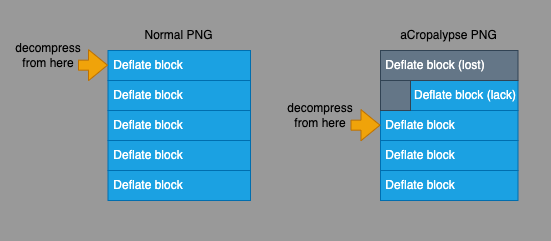

The diagram above was exported from draw.io. Its source (the exported page's mxGraphModel, read from the mxfile embedded in the PNG):
<mxGraphModel dx="875" dy="609" grid="1" gridSize="10" guides="1" tooltips="1" connect="1" arrows="1" fold="1" page="1" pageScale="1" pageWidth="827" pageHeight="1169" background="#999999" math="0" shadow="0">
  <root>
    <mxCell id="0" />
    <mxCell id="1" parent="0" />
    <mxCell id="2" value="&amp;nbsp;Deflate block" style="rounded=0;whiteSpace=wrap;html=1;fillColor=#1ba1e2;strokeColor=#006EAF;fontColor=#ffffff;align=left;" parent="1" vertex="1">
      <mxGeometry x="127.5" y="110" width="142.5" height="30" as="geometry" />
    </mxCell>
    <mxCell id="6" value="Normal PNG" style="text;html=1;strokeColor=none;fillColor=none;align=center;verticalAlign=middle;whiteSpace=wrap;rounded=0;" parent="1" vertex="1">
      <mxGeometry x="141.25" y="80" width="115" height="30" as="geometry" />
    </mxCell>
    <mxCell id="16" value="aCropalypse PNG" style="text;html=1;strokeColor=none;fillColor=none;align=center;verticalAlign=middle;whiteSpace=wrap;rounded=0;" parent="1" vertex="1">
      <mxGeometry x="411.25" y="80" width="115" height="30" as="geometry" />
    </mxCell>
    <mxCell id="17" value="&amp;nbsp;Deflate block" style="rounded=0;whiteSpace=wrap;html=1;fillColor=#1ba1e2;strokeColor=#006EAF;fontColor=#ffffff;align=left;" parent="1" vertex="1">
      <mxGeometry x="127.5" y="140" width="142.5" height="30" as="geometry" />
    </mxCell>
    <mxCell id="18" value="&amp;nbsp;Deflate block" style="rounded=0;whiteSpace=wrap;html=1;fillColor=#1ba1e2;strokeColor=#006EAF;fontColor=#ffffff;align=left;" parent="1" vertex="1">
      <mxGeometry x="127.5" y="170" width="142.5" height="30" as="geometry" />
    </mxCell>
    <mxCell id="19" value="&amp;nbsp;Deflate block" style="rounded=0;whiteSpace=wrap;html=1;fillColor=#1ba1e2;strokeColor=#006EAF;fontColor=#ffffff;align=left;" parent="1" vertex="1">
      <mxGeometry x="127.5" y="200" width="142.5" height="30" as="geometry" />
    </mxCell>
    <mxCell id="21" value="&amp;nbsp;Deflate block (lack)" style="rounded=0;whiteSpace=wrap;html=1;fillColor=#1ba1e2;strokeColor=#006EAF;fontColor=#ffffff;align=right;" parent="1" vertex="1">
      <mxGeometry x="400" y="140" width="137.5" height="30" as="geometry" />
    </mxCell>
    <mxCell id="22" value="&amp;nbsp;Deflate block" style="rounded=0;whiteSpace=wrap;html=1;fillColor=#1ba1e2;strokeColor=#006EAF;fontColor=#ffffff;align=left;" parent="1" vertex="1">
      <mxGeometry x="400" y="170" width="137.5" height="30" as="geometry" />
    </mxCell>
    <mxCell id="23" value="&amp;nbsp;Deflate block" style="rounded=0;whiteSpace=wrap;html=1;fillColor=#1ba1e2;strokeColor=#006EAF;fontColor=#ffffff;align=left;" parent="1" vertex="1">
      <mxGeometry x="400" y="200" width="137.5" height="30" as="geometry" />
    </mxCell>
    <mxCell id="24" value="&amp;nbsp;Deflate block" style="rounded=0;whiteSpace=wrap;html=1;fillColor=#1ba1e2;strokeColor=#006EAF;fontColor=#ffffff;align=left;" parent="1" vertex="1">
      <mxGeometry x="127.5" y="230" width="142.5" height="30" as="geometry" />
    </mxCell>
    <mxCell id="25" value="&amp;nbsp;Deflate block" style="rounded=0;whiteSpace=wrap;html=1;fillColor=#1ba1e2;strokeColor=#006EAF;fontColor=#ffffff;align=left;" parent="1" vertex="1">
      <mxGeometry x="400" y="230" width="137.5" height="30" as="geometry" />
    </mxCell>
    <mxCell id="27" value="&amp;nbsp;Deflate block (lost)" style="rounded=0;whiteSpace=wrap;html=1;fillColor=#647687;strokeColor=#314354;fontColor=#ffffff;align=left;" parent="1" vertex="1">
      <mxGeometry x="400" y="110" width="137.5" height="30" as="geometry" />
    </mxCell>
    <mxCell id="28" value="" style="rounded=0;whiteSpace=wrap;html=1;fillColor=#647687;strokeColor=#314354;fontColor=#ffffff;align=left;" parent="1" vertex="1">
      <mxGeometry x="400" y="140" width="30" height="30" as="geometry" />
    </mxCell>
    <mxCell id="30" value="" style="shape=flexArrow;endArrow=classic;html=1;fillColor=#f0a30a;strokeColor=#BD7000;" parent="1" edge="1">
      <mxGeometry width="50" height="50" relative="1" as="geometry">
        <mxPoint x="370" y="184.66" as="sourcePoint" />
        <mxPoint x="400" y="184.66" as="targetPoint" />
      </mxGeometry>
    </mxCell>
    <mxCell id="31" value="decompress&lt;br&gt;from here" style="text;html=1;strokeColor=none;fillColor=none;align=center;verticalAlign=middle;whiteSpace=wrap;rounded=0;" parent="1" vertex="1">
      <mxGeometry x="300" y="160" width="80" height="30" as="geometry" />
    </mxCell>
    <mxCell id="32" value="" style="shape=flexArrow;endArrow=classic;html=1;fillColor=#f0a30a;strokeColor=#BD7000;" parent="1" edge="1">
      <mxGeometry width="50" height="50" relative="1" as="geometry">
        <mxPoint x="97.5" y="124.65999999999997" as="sourcePoint" />
        <mxPoint x="127.5" y="124.65999999999997" as="targetPoint" />
      </mxGeometry>
    </mxCell>
    <mxCell id="33" value="decompress&lt;br&gt;from here" style="text;html=1;strokeColor=none;fillColor=none;align=center;verticalAlign=middle;whiteSpace=wrap;rounded=0;" parent="1" vertex="1">
      <mxGeometry x="27.5" y="100" width="80" height="30" as="geometry" />
    </mxCell>
    <mxCell id="34" value="" style="rounded=0;whiteSpace=wrap;html=1;fillColor=none;strokeColor=none;" parent="1" vertex="1">
      <mxGeometry x="20" y="60" width="550" height="240" as="geometry" />
    </mxCell>
  </root>
</mxGraphModel>